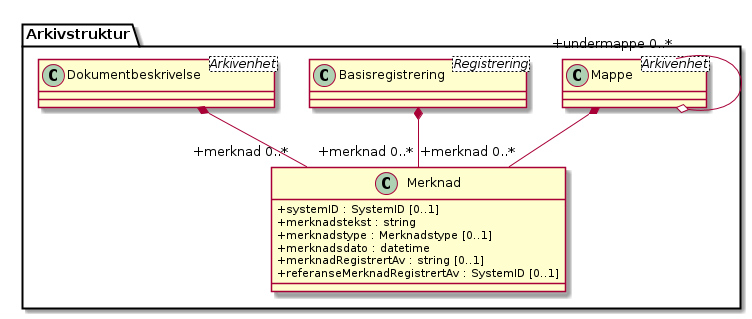

The diagram above was rendered by PlantUML. Its source (embedded in the PNG):
@startuml
skinparam classAttributeIconSize 0
class Arkivstruktur.Merknad {
  +systemID : SystemID [0..1]
  +merknadstekst : string
  +merknadstype : Merknadstype [0..1]
  +merknadsdato : datetime
  +merknadRegistrertAv : string [0..1]
  +referanseMerknadRegistrertAv : SystemID [0..1]
}
class Arkivstruktur.Mappe <Arkivenhet>
class Arkivstruktur.Basisregistrering <Registrering>
class Arkivstruktur.Dokumentbeskrivelse <Arkivenhet>
Arkivstruktur.Mappe *-- "+merknad 0..*" Arkivstruktur.Merknad
Arkivstruktur.Mappe "+undermappe 0..*" --o Arkivstruktur.Mappe
Arkivstruktur.Basisregistrering *-- "+merknad 0..*" Arkivstruktur.Merknad
Arkivstruktur.Dokumentbeskrivelse *-- "+merknad 0..*" Arkivstruktur.Merknad
@enduml